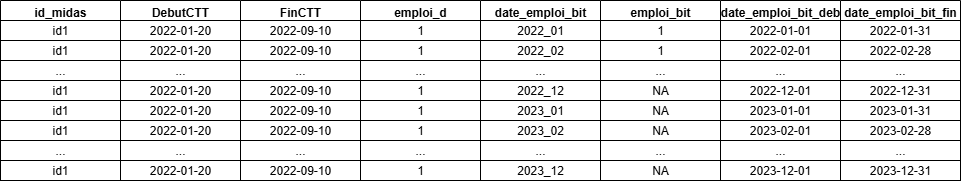

The diagram above was exported from draw.io. Its source (the exported page's mxGraphModel, read from the mxfile embedded in the PNG):
<mxGraphModel dx="1418" dy="-383" grid="1" gridSize="10" guides="1" tooltips="1" connect="1" arrows="1" fold="1" page="1" pageScale="1" pageWidth="827" pageHeight="1169" math="0" shadow="0">
  <root>
    <mxCell id="0" />
    <mxCell id="1" parent="0" />
    <mxCell id="Ai6f95hgNN8RDs1L4gqV-666" value="DebutCTT" style="swimlane;whiteSpace=wrap;html=1;" vertex="1" parent="1">
      <mxGeometry x="330" y="1210" width="120" height="140" as="geometry" />
    </mxCell>
    <mxCell id="Ai6f95hgNN8RDs1L4gqV-667" value="2022-01-20" style="rounded=0;whiteSpace=wrap;html=1;" vertex="1" parent="Ai6f95hgNN8RDs1L4gqV-666">
      <mxGeometry y="20" width="120" height="20" as="geometry" />
    </mxCell>
    <mxCell id="Ai6f95hgNN8RDs1L4gqV-668" value="2022-01-20" style="rounded=0;whiteSpace=wrap;html=1;" vertex="1" parent="Ai6f95hgNN8RDs1L4gqV-666">
      <mxGeometry y="40" width="120" height="20" as="geometry" />
    </mxCell>
    <mxCell id="Ai6f95hgNN8RDs1L4gqV-669" value="..." style="rounded=0;whiteSpace=wrap;html=1;" vertex="1" parent="Ai6f95hgNN8RDs1L4gqV-666">
      <mxGeometry y="60" width="120" height="20" as="geometry" />
    </mxCell>
    <mxCell id="Ai6f95hgNN8RDs1L4gqV-670" value="2022-01-20" style="rounded=0;whiteSpace=wrap;html=1;" vertex="1" parent="Ai6f95hgNN8RDs1L4gqV-666">
      <mxGeometry y="80" width="120" height="20" as="geometry" />
    </mxCell>
    <mxCell id="Ai6f95hgNN8RDs1L4gqV-671" value="2022-01-20" style="rounded=0;whiteSpace=wrap;html=1;" vertex="1" parent="Ai6f95hgNN8RDs1L4gqV-666">
      <mxGeometry y="100" width="120" height="20" as="geometry" />
    </mxCell>
    <mxCell id="Ai6f95hgNN8RDs1L4gqV-672" value="2022-01-20" style="rounded=0;whiteSpace=wrap;html=1;" vertex="1" parent="Ai6f95hgNN8RDs1L4gqV-666">
      <mxGeometry y="120" width="120" height="20" as="geometry" />
    </mxCell>
    <mxCell id="Ai6f95hgNN8RDs1L4gqV-673" value="FinCTT" style="swimlane;whiteSpace=wrap;html=1;" vertex="1" parent="1">
      <mxGeometry x="450" y="1210" width="120" height="140" as="geometry" />
    </mxCell>
    <mxCell id="Ai6f95hgNN8RDs1L4gqV-674" value="2022-09-10" style="rounded=0;whiteSpace=wrap;html=1;" vertex="1" parent="Ai6f95hgNN8RDs1L4gqV-673">
      <mxGeometry y="20" width="120" height="20" as="geometry" />
    </mxCell>
    <mxCell id="Ai6f95hgNN8RDs1L4gqV-675" value="2022-09-10" style="rounded=0;whiteSpace=wrap;html=1;" vertex="1" parent="Ai6f95hgNN8RDs1L4gqV-673">
      <mxGeometry y="40" width="120" height="20" as="geometry" />
    </mxCell>
    <mxCell id="Ai6f95hgNN8RDs1L4gqV-676" value="..." style="rounded=0;whiteSpace=wrap;html=1;" vertex="1" parent="Ai6f95hgNN8RDs1L4gqV-673">
      <mxGeometry y="60" width="120" height="20" as="geometry" />
    </mxCell>
    <mxCell id="Ai6f95hgNN8RDs1L4gqV-677" value="2022-09-10" style="rounded=0;whiteSpace=wrap;html=1;" vertex="1" parent="Ai6f95hgNN8RDs1L4gqV-673">
      <mxGeometry y="80" width="120" height="20" as="geometry" />
    </mxCell>
    <mxCell id="Ai6f95hgNN8RDs1L4gqV-678" value="2022-09-10" style="rounded=0;whiteSpace=wrap;html=1;" vertex="1" parent="Ai6f95hgNN8RDs1L4gqV-673">
      <mxGeometry y="100" width="120" height="20" as="geometry" />
    </mxCell>
    <mxCell id="Ai6f95hgNN8RDs1L4gqV-679" value="2022-09-10" style="rounded=0;whiteSpace=wrap;html=1;" vertex="1" parent="Ai6f95hgNN8RDs1L4gqV-673">
      <mxGeometry y="120" width="120" height="20" as="geometry" />
    </mxCell>
    <mxCell id="Ai6f95hgNN8RDs1L4gqV-680" value="emploi_d" style="swimlane;whiteSpace=wrap;html=1;" vertex="1" parent="1">
      <mxGeometry x="570" y="1210" width="120" height="140" as="geometry" />
    </mxCell>
    <mxCell id="Ai6f95hgNN8RDs1L4gqV-681" value="1" style="rounded=0;whiteSpace=wrap;html=1;" vertex="1" parent="Ai6f95hgNN8RDs1L4gqV-680">
      <mxGeometry y="20" width="120" height="20" as="geometry" />
    </mxCell>
    <mxCell id="Ai6f95hgNN8RDs1L4gqV-682" value="1" style="rounded=0;whiteSpace=wrap;html=1;" vertex="1" parent="Ai6f95hgNN8RDs1L4gqV-680">
      <mxGeometry y="40" width="120" height="20" as="geometry" />
    </mxCell>
    <mxCell id="Ai6f95hgNN8RDs1L4gqV-683" value="..." style="rounded=0;whiteSpace=wrap;html=1;" vertex="1" parent="Ai6f95hgNN8RDs1L4gqV-680">
      <mxGeometry y="60" width="120" height="20" as="geometry" />
    </mxCell>
    <mxCell id="Ai6f95hgNN8RDs1L4gqV-684" value="1" style="rounded=0;whiteSpace=wrap;html=1;" vertex="1" parent="Ai6f95hgNN8RDs1L4gqV-680">
      <mxGeometry y="80" width="120" height="20" as="geometry" />
    </mxCell>
    <mxCell id="Ai6f95hgNN8RDs1L4gqV-685" value="1" style="rounded=0;whiteSpace=wrap;html=1;" vertex="1" parent="Ai6f95hgNN8RDs1L4gqV-680">
      <mxGeometry y="100" width="120" height="20" as="geometry" />
    </mxCell>
    <mxCell id="Ai6f95hgNN8RDs1L4gqV-686" value="1" style="rounded=0;whiteSpace=wrap;html=1;" vertex="1" parent="Ai6f95hgNN8RDs1L4gqV-680">
      <mxGeometry y="120" width="120" height="20" as="geometry" />
    </mxCell>
    <mxCell id="Ai6f95hgNN8RDs1L4gqV-687" value="date_emploi_bit" style="swimlane;whiteSpace=wrap;html=1;" vertex="1" parent="1">
      <mxGeometry x="690" y="1210" width="120" height="140" as="geometry" />
    </mxCell>
    <mxCell id="Ai6f95hgNN8RDs1L4gqV-688" value="2022_01" style="rounded=0;whiteSpace=wrap;html=1;" vertex="1" parent="Ai6f95hgNN8RDs1L4gqV-687">
      <mxGeometry y="20" width="120" height="20" as="geometry" />
    </mxCell>
    <mxCell id="Ai6f95hgNN8RDs1L4gqV-689" value="2022_02" style="rounded=0;whiteSpace=wrap;html=1;" vertex="1" parent="Ai6f95hgNN8RDs1L4gqV-687">
      <mxGeometry y="40" width="120" height="20" as="geometry" />
    </mxCell>
    <mxCell id="Ai6f95hgNN8RDs1L4gqV-690" value="..." style="rounded=0;whiteSpace=wrap;html=1;" vertex="1" parent="Ai6f95hgNN8RDs1L4gqV-687">
      <mxGeometry y="60" width="120" height="20" as="geometry" />
    </mxCell>
    <mxCell id="Ai6f95hgNN8RDs1L4gqV-691" value="2022_12" style="rounded=0;whiteSpace=wrap;html=1;" vertex="1" parent="Ai6f95hgNN8RDs1L4gqV-687">
      <mxGeometry y="80" width="120" height="20" as="geometry" />
    </mxCell>
    <mxCell id="Ai6f95hgNN8RDs1L4gqV-692" value="2023_01" style="rounded=0;whiteSpace=wrap;html=1;" vertex="1" parent="Ai6f95hgNN8RDs1L4gqV-687">
      <mxGeometry y="100" width="120" height="20" as="geometry" />
    </mxCell>
    <mxCell id="Ai6f95hgNN8RDs1L4gqV-693" value="2023_02" style="rounded=0;whiteSpace=wrap;html=1;" vertex="1" parent="Ai6f95hgNN8RDs1L4gqV-687">
      <mxGeometry y="120" width="120" height="20" as="geometry" />
    </mxCell>
    <mxCell id="Ai6f95hgNN8RDs1L4gqV-694" value="emploi_bit" style="swimlane;whiteSpace=wrap;html=1;" vertex="1" parent="1">
      <mxGeometry x="810" y="1210" width="120" height="140" as="geometry" />
    </mxCell>
    <mxCell id="Ai6f95hgNN8RDs1L4gqV-695" value="1" style="rounded=0;whiteSpace=wrap;html=1;" vertex="1" parent="Ai6f95hgNN8RDs1L4gqV-694">
      <mxGeometry y="20" width="120" height="20" as="geometry" />
    </mxCell>
    <mxCell id="Ai6f95hgNN8RDs1L4gqV-696" value="1" style="rounded=0;whiteSpace=wrap;html=1;" vertex="1" parent="Ai6f95hgNN8RDs1L4gqV-694">
      <mxGeometry y="40" width="120" height="20" as="geometry" />
    </mxCell>
    <mxCell id="Ai6f95hgNN8RDs1L4gqV-697" value="..." style="rounded=0;whiteSpace=wrap;html=1;" vertex="1" parent="Ai6f95hgNN8RDs1L4gqV-694">
      <mxGeometry y="60" width="120" height="20" as="geometry" />
    </mxCell>
    <mxCell id="Ai6f95hgNN8RDs1L4gqV-698" value="NA" style="rounded=0;whiteSpace=wrap;html=1;" vertex="1" parent="Ai6f95hgNN8RDs1L4gqV-694">
      <mxGeometry y="80" width="120" height="20" as="geometry" />
    </mxCell>
    <mxCell id="Ai6f95hgNN8RDs1L4gqV-699" value="NA" style="rounded=0;whiteSpace=wrap;html=1;" vertex="1" parent="Ai6f95hgNN8RDs1L4gqV-694">
      <mxGeometry y="100" width="120" height="20" as="geometry" />
    </mxCell>
    <mxCell id="Ai6f95hgNN8RDs1L4gqV-700" value="NA" style="rounded=0;whiteSpace=wrap;html=1;" vertex="1" parent="Ai6f95hgNN8RDs1L4gqV-694">
      <mxGeometry y="120" width="120" height="20" as="geometry" />
    </mxCell>
    <mxCell id="Ai6f95hgNN8RDs1L4gqV-701" value="id_midas" style="swimlane;whiteSpace=wrap;html=1;" vertex="1" parent="1">
      <mxGeometry x="210" y="1210" width="120" height="140" as="geometry" />
    </mxCell>
    <mxCell id="Ai6f95hgNN8RDs1L4gqV-702" value="id1" style="rounded=0;whiteSpace=wrap;html=1;" vertex="1" parent="Ai6f95hgNN8RDs1L4gqV-701">
      <mxGeometry y="20" width="120" height="20" as="geometry" />
    </mxCell>
    <mxCell id="Ai6f95hgNN8RDs1L4gqV-703" value="id1" style="rounded=0;whiteSpace=wrap;html=1;" vertex="1" parent="Ai6f95hgNN8RDs1L4gqV-701">
      <mxGeometry y="40" width="120" height="20" as="geometry" />
    </mxCell>
    <mxCell id="Ai6f95hgNN8RDs1L4gqV-704" value="..." style="rounded=0;whiteSpace=wrap;html=1;" vertex="1" parent="Ai6f95hgNN8RDs1L4gqV-701">
      <mxGeometry y="60" width="120" height="20" as="geometry" />
    </mxCell>
    <mxCell id="Ai6f95hgNN8RDs1L4gqV-705" value="id1" style="rounded=0;whiteSpace=wrap;html=1;" vertex="1" parent="Ai6f95hgNN8RDs1L4gqV-701">
      <mxGeometry y="80" width="120" height="20" as="geometry" />
    </mxCell>
    <mxCell id="Ai6f95hgNN8RDs1L4gqV-706" value="id1" style="rounded=0;whiteSpace=wrap;html=1;" vertex="1" parent="Ai6f95hgNN8RDs1L4gqV-701">
      <mxGeometry y="100" width="120" height="20" as="geometry" />
    </mxCell>
    <mxCell id="Ai6f95hgNN8RDs1L4gqV-707" value="id1" style="rounded=0;whiteSpace=wrap;html=1;" vertex="1" parent="Ai6f95hgNN8RDs1L4gqV-701">
      <mxGeometry y="120" width="120" height="20" as="geometry" />
    </mxCell>
    <mxCell id="Ai6f95hgNN8RDs1L4gqV-714" value="..." style="rounded=0;whiteSpace=wrap;html=1;" vertex="1" parent="1">
      <mxGeometry x="330" y="1350" width="120" height="20" as="geometry" />
    </mxCell>
    <mxCell id="Ai6f95hgNN8RDs1L4gqV-715" value="2022-01-20" style="rounded=0;whiteSpace=wrap;html=1;" vertex="1" parent="1">
      <mxGeometry x="330" y="1370" width="120" height="20" as="geometry" />
    </mxCell>
    <mxCell id="Ai6f95hgNN8RDs1L4gqV-720" value="..." style="rounded=0;whiteSpace=wrap;html=1;" vertex="1" parent="1">
      <mxGeometry x="450" y="1350" width="120" height="20" as="geometry" />
    </mxCell>
    <mxCell id="Ai6f95hgNN8RDs1L4gqV-721" value="2022-09-10" style="rounded=0;whiteSpace=wrap;html=1;" vertex="1" parent="1">
      <mxGeometry x="450" y="1370" width="120" height="20" as="geometry" />
    </mxCell>
    <mxCell id="Ai6f95hgNN8RDs1L4gqV-726" value="..." style="rounded=0;whiteSpace=wrap;html=1;" vertex="1" parent="1">
      <mxGeometry x="570" y="1350" width="120" height="20" as="geometry" />
    </mxCell>
    <mxCell id="Ai6f95hgNN8RDs1L4gqV-727" value="1" style="rounded=0;whiteSpace=wrap;html=1;" vertex="1" parent="1">
      <mxGeometry x="570" y="1370" width="120" height="20" as="geometry" />
    </mxCell>
    <mxCell id="Ai6f95hgNN8RDs1L4gqV-732" value="..." style="rounded=0;whiteSpace=wrap;html=1;" vertex="1" parent="1">
      <mxGeometry x="690" y="1350" width="120" height="20" as="geometry" />
    </mxCell>
    <mxCell id="Ai6f95hgNN8RDs1L4gqV-733" value="2023_12" style="rounded=0;whiteSpace=wrap;html=1;" vertex="1" parent="1">
      <mxGeometry x="690" y="1370" width="120" height="20" as="geometry" />
    </mxCell>
    <mxCell id="Ai6f95hgNN8RDs1L4gqV-738" value="..." style="rounded=0;whiteSpace=wrap;html=1;" vertex="1" parent="1">
      <mxGeometry x="810" y="1350" width="120" height="20" as="geometry" />
    </mxCell>
    <mxCell id="Ai6f95hgNN8RDs1L4gqV-739" value="NA" style="rounded=0;whiteSpace=wrap;html=1;" vertex="1" parent="1">
      <mxGeometry x="810" y="1370" width="120" height="20" as="geometry" />
    </mxCell>
    <mxCell id="Ai6f95hgNN8RDs1L4gqV-744" value="..." style="rounded=0;whiteSpace=wrap;html=1;" vertex="1" parent="1">
      <mxGeometry x="210" y="1350" width="120" height="20" as="geometry" />
    </mxCell>
    <mxCell id="Ai6f95hgNN8RDs1L4gqV-745" value="id1" style="rounded=0;whiteSpace=wrap;html=1;" vertex="1" parent="1">
      <mxGeometry x="210" y="1370" width="120" height="20" as="geometry" />
    </mxCell>
    <mxCell id="Ai6f95hgNN8RDs1L4gqV-968" value="date_emploi_bit_deb" style="swimlane;whiteSpace=wrap;html=1;" vertex="1" parent="1">
      <mxGeometry x="930" y="1210" width="120" height="140" as="geometry" />
    </mxCell>
    <mxCell id="Ai6f95hgNN8RDs1L4gqV-969" value="2022-01-01" style="rounded=0;whiteSpace=wrap;html=1;" vertex="1" parent="Ai6f95hgNN8RDs1L4gqV-968">
      <mxGeometry y="20" width="120" height="20" as="geometry" />
    </mxCell>
    <mxCell id="Ai6f95hgNN8RDs1L4gqV-970" value="2022-02-01" style="rounded=0;whiteSpace=wrap;html=1;" vertex="1" parent="Ai6f95hgNN8RDs1L4gqV-968">
      <mxGeometry y="40" width="120" height="20" as="geometry" />
    </mxCell>
    <mxCell id="Ai6f95hgNN8RDs1L4gqV-971" value="..." style="rounded=0;whiteSpace=wrap;html=1;" vertex="1" parent="Ai6f95hgNN8RDs1L4gqV-968">
      <mxGeometry y="60" width="120" height="20" as="geometry" />
    </mxCell>
    <mxCell id="Ai6f95hgNN8RDs1L4gqV-972" value="2022-12-01" style="rounded=0;whiteSpace=wrap;html=1;" vertex="1" parent="Ai6f95hgNN8RDs1L4gqV-968">
      <mxGeometry y="80" width="120" height="20" as="geometry" />
    </mxCell>
    <mxCell id="Ai6f95hgNN8RDs1L4gqV-973" value="2023-01-01" style="rounded=0;whiteSpace=wrap;html=1;" vertex="1" parent="Ai6f95hgNN8RDs1L4gqV-968">
      <mxGeometry y="100" width="120" height="20" as="geometry" />
    </mxCell>
    <mxCell id="Ai6f95hgNN8RDs1L4gqV-974" value="2023-02-01" style="rounded=0;whiteSpace=wrap;html=1;" vertex="1" parent="Ai6f95hgNN8RDs1L4gqV-968">
      <mxGeometry y="120" width="120" height="20" as="geometry" />
    </mxCell>
    <mxCell id="Ai6f95hgNN8RDs1L4gqV-975" value="..." style="rounded=0;whiteSpace=wrap;html=1;" vertex="1" parent="1">
      <mxGeometry x="930" y="1350" width="120" height="20" as="geometry" />
    </mxCell>
    <mxCell id="Ai6f95hgNN8RDs1L4gqV-976" value="2023-12-01" style="rounded=0;whiteSpace=wrap;html=1;" vertex="1" parent="1">
      <mxGeometry x="930" y="1370" width="120" height="20" as="geometry" />
    </mxCell>
    <mxCell id="Ai6f95hgNN8RDs1L4gqV-977" value="date_emploi_bit_fin" style="swimlane;whiteSpace=wrap;html=1;" vertex="1" parent="1">
      <mxGeometry x="1050" y="1210" width="120" height="140" as="geometry" />
    </mxCell>
    <mxCell id="Ai6f95hgNN8RDs1L4gqV-978" value="2022-01-31" style="rounded=0;whiteSpace=wrap;html=1;" vertex="1" parent="Ai6f95hgNN8RDs1L4gqV-977">
      <mxGeometry y="20" width="120" height="20" as="geometry" />
    </mxCell>
    <mxCell id="Ai6f95hgNN8RDs1L4gqV-979" value="2022-02-28" style="rounded=0;whiteSpace=wrap;html=1;" vertex="1" parent="Ai6f95hgNN8RDs1L4gqV-977">
      <mxGeometry y="40" width="120" height="20" as="geometry" />
    </mxCell>
    <mxCell id="Ai6f95hgNN8RDs1L4gqV-980" value="..." style="rounded=0;whiteSpace=wrap;html=1;" vertex="1" parent="Ai6f95hgNN8RDs1L4gqV-977">
      <mxGeometry y="60" width="120" height="20" as="geometry" />
    </mxCell>
    <mxCell id="Ai6f95hgNN8RDs1L4gqV-981" value="2022-12-31" style="rounded=0;whiteSpace=wrap;html=1;" vertex="1" parent="Ai6f95hgNN8RDs1L4gqV-977">
      <mxGeometry y="80" width="120" height="20" as="geometry" />
    </mxCell>
    <mxCell id="Ai6f95hgNN8RDs1L4gqV-982" value="2023-01-31" style="rounded=0;whiteSpace=wrap;html=1;" vertex="1" parent="Ai6f95hgNN8RDs1L4gqV-977">
      <mxGeometry y="100" width="120" height="20" as="geometry" />
    </mxCell>
    <mxCell id="Ai6f95hgNN8RDs1L4gqV-983" value="2023-02-28" style="rounded=0;whiteSpace=wrap;html=1;" vertex="1" parent="Ai6f95hgNN8RDs1L4gqV-977">
      <mxGeometry y="120" width="120" height="20" as="geometry" />
    </mxCell>
    <mxCell id="Ai6f95hgNN8RDs1L4gqV-984" value="..." style="rounded=0;whiteSpace=wrap;html=1;" vertex="1" parent="1">
      <mxGeometry x="1050" y="1350" width="120" height="20" as="geometry" />
    </mxCell>
    <mxCell id="Ai6f95hgNN8RDs1L4gqV-985" value="2023-12-31" style="rounded=0;whiteSpace=wrap;html=1;" vertex="1" parent="1">
      <mxGeometry x="1050" y="1370" width="120" height="20" as="geometry" />
    </mxCell>
  </root>
</mxGraphModel>